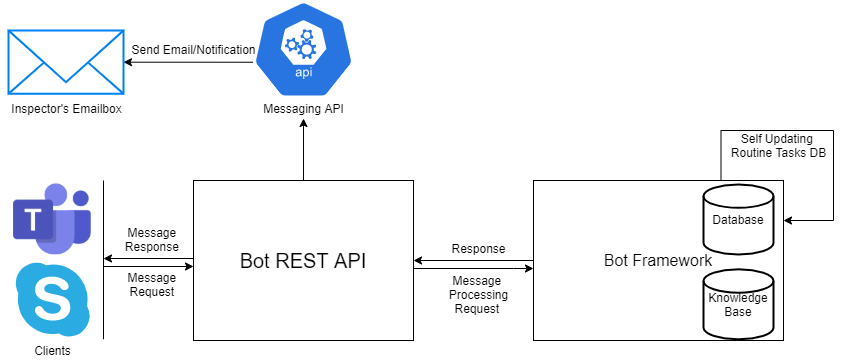

The diagram above was exported from draw.io. Its source (the exported page's mxGraphModel, read from the mxfile embedded in the PNG):
<mxGraphModel dx="1550" dy="779" grid="1" gridSize="10" guides="1" tooltips="1" connect="1" arrows="1" fold="1" page="1" pageScale="1" pageWidth="1654" pageHeight="1169" math="0" shadow="0">
  <root>
    <mxCell id="0" />
    <mxCell id="1" parent="0" />
    <mxCell id="VVP6nC3CMPha1Ic2MqGP-1" value="" style="shape=image;html=1;verticalAlign=top;verticalLabelPosition=bottom;labelBackgroundColor=#ffffff;imageAspect=0;aspect=fixed;image=https://cdn0.iconfinder.com/data/icons/logos-microsoft-office-365/128/Microsoft_Office-10-128.png" parent="1" vertex="1">
      <mxGeometry x="60" y="320" width="78" height="78" as="geometry" />
    </mxCell>
    <mxCell id="VVP6nC3CMPha1Ic2MqGP-2" value="" style="dashed=0;outlineConnect=0;html=1;align=center;labelPosition=center;verticalLabelPosition=bottom;verticalAlign=top;shape=mxgraph.weblogos.skype;fillColor=#2AACE2;strokeColor=none" parent="1" vertex="1">
      <mxGeometry x="60.400000000000006" y="400" width="77.60000000000001" height="78.80000000000001" as="geometry" />
    </mxCell>
    <mxCell id="VVP6nC3CMPha1Ic2MqGP-4" value="Clients" style="text;html=1;align=center;verticalAlign=middle;resizable=0;points=[];autosize=1;" parent="1" vertex="1">
      <mxGeometry x="74.2" y="480" width="50" height="20" as="geometry" />
    </mxCell>
    <mxCell id="VVP6nC3CMPha1Ic2MqGP-26" style="edgeStyle=orthogonalEdgeStyle;rounded=0;orthogonalLoop=1;jettySize=auto;html=1;exitX=0.75;exitY=0;exitDx=0;exitDy=0;entryX=1;entryY=0.25;entryDx=0;entryDy=0;" parent="1" source="VVP6nC3CMPha1Ic2MqGP-6" target="VVP6nC3CMPha1Ic2MqGP-6" edge="1">
      <mxGeometry relative="1" as="geometry">
        <mxPoint x="768" y="270" as="targetPoint" />
        <Array as="points">
          <mxPoint x="768" y="270" />
          <mxPoint x="880" y="270" />
          <mxPoint x="880" y="360" />
        </Array>
      </mxGeometry>
    </mxCell>
    <mxCell id="VVP6nC3CMPha1Ic2MqGP-6" value="&lt;div&gt;&lt;span&gt;&lt;font style=&quot;font-size: 16px&quot;&gt;Bot Framework&lt;/font&gt;&lt;/span&gt;&lt;/div&gt;" style="rounded=0;whiteSpace=wrap;html=1;align=center;" parent="1" vertex="1">
      <mxGeometry x="580" y="320" width="250" height="160" as="geometry" />
    </mxCell>
    <mxCell id="VVP6nC3CMPha1Ic2MqGP-7" value="Database" style="strokeWidth=2;html=1;shape=mxgraph.flowchart.database;whiteSpace=wrap;" parent="1" vertex="1">
      <mxGeometry x="750" y="324" width="70" height="70" as="geometry" />
    </mxCell>
    <mxCell id="VVP6nC3CMPha1Ic2MqGP-8" value="Knowledge&lt;br&gt;Base" style="strokeWidth=2;html=1;shape=mxgraph.flowchart.database;whiteSpace=wrap;" parent="1" vertex="1">
      <mxGeometry x="750" y="408.8" width="70" height="70" as="geometry" />
    </mxCell>
    <mxCell id="VVP6nC3CMPha1Ic2MqGP-11" value="Message &lt;br&gt;Processing&lt;br&gt;Request&amp;nbsp;" style="text;html=1;align=center;verticalAlign=middle;resizable=0;points=[];autosize=1;" parent="1" vertex="1">
      <mxGeometry x="490" y="408.8" width="70" height="50" as="geometry" />
    </mxCell>
    <mxCell id="VVP6nC3CMPha1Ic2MqGP-16" style="edgeStyle=none;rounded=0;orthogonalLoop=1;jettySize=auto;html=1;exitX=1;exitY=0.75;exitDx=0;exitDy=0;" parent="1" edge="1">
      <mxGeometry relative="1" as="geometry">
        <mxPoint x="460.01" y="408" as="sourcePoint" />
        <mxPoint x="580" y="408" as="targetPoint" />
        <Array as="points">
          <mxPoint x="560" y="408" />
        </Array>
      </mxGeometry>
    </mxCell>
    <mxCell id="VVP6nC3CMPha1Ic2MqGP-30" style="edgeStyle=orthogonalEdgeStyle;rounded=0;orthogonalLoop=1;jettySize=auto;html=1;exitX=0.5;exitY=0;exitDx=0;exitDy=0;" parent="1" source="VVP6nC3CMPha1Ic2MqGP-15" target="VVP6nC3CMPha1Ic2MqGP-29" edge="1">
      <mxGeometry relative="1" as="geometry" />
    </mxCell>
    <mxCell id="VVP6nC3CMPha1Ic2MqGP-15" value="&lt;font style=&quot;font-size: 20px&quot;&gt;Bot REST API&lt;/font&gt;" style="rounded=0;whiteSpace=wrap;html=1;" parent="1" vertex="1">
      <mxGeometry x="240" y="320" width="220.01" height="160" as="geometry" />
    </mxCell>
    <mxCell id="VVP6nC3CMPha1Ic2MqGP-17" style="edgeStyle=none;rounded=0;orthogonalLoop=1;jettySize=auto;html=1;exitX=0;exitY=0.5;exitDx=0;exitDy=0;entryX=1;entryY=0.5;entryDx=0;entryDy=0;" parent="1" source="VVP6nC3CMPha1Ic2MqGP-6" target="VVP6nC3CMPha1Ic2MqGP-15" edge="1">
      <mxGeometry relative="1" as="geometry">
        <mxPoint x="450" y="370" as="sourcePoint" />
        <mxPoint x="599.99" y="370" as="targetPoint" />
      </mxGeometry>
    </mxCell>
    <mxCell id="VVP6nC3CMPha1Ic2MqGP-18" value="Response" style="text;html=1;align=center;verticalAlign=middle;resizable=0;points=[];autosize=1;" parent="1" vertex="1">
      <mxGeometry x="490" y="378" width="70" height="20" as="geometry" />
    </mxCell>
    <mxCell id="VVP6nC3CMPha1Ic2MqGP-19" style="edgeStyle=none;rounded=0;orthogonalLoop=1;jettySize=auto;html=1;entryX=0;entryY=0.75;entryDx=0;entryDy=0;" parent="1" edge="1">
      <mxGeometry relative="1" as="geometry">
        <mxPoint x="150" y="406" as="sourcePoint" />
        <mxPoint x="240" y="406" as="targetPoint" />
      </mxGeometry>
    </mxCell>
    <mxCell id="VVP6nC3CMPha1Ic2MqGP-21" value="" style="endArrow=none;html=1;" parent="1" edge="1">
      <mxGeometry width="50" height="50" relative="1" as="geometry">
        <mxPoint x="150" y="478.8" as="sourcePoint" />
        <mxPoint x="150" y="320" as="targetPoint" />
      </mxGeometry>
    </mxCell>
    <mxCell id="VVP6nC3CMPha1Ic2MqGP-22" style="edgeStyle=none;rounded=0;orthogonalLoop=1;jettySize=auto;html=1;" parent="1" edge="1">
      <mxGeometry relative="1" as="geometry">
        <mxPoint x="240" y="398" as="sourcePoint" />
        <mxPoint x="150" y="398" as="targetPoint" />
      </mxGeometry>
    </mxCell>
    <mxCell id="VVP6nC3CMPha1Ic2MqGP-23" value="Message &lt;br&gt;Request&amp;nbsp;" style="text;html=1;align=center;verticalAlign=middle;resizable=0;points=[];autosize=1;" parent="1" vertex="1">
      <mxGeometry x="170" y="408.8" width="60" height="30" as="geometry" />
    </mxCell>
    <mxCell id="VVP6nC3CMPha1Ic2MqGP-24" value="Message &lt;br&gt;Response&amp;nbsp;" style="text;html=1;align=center;verticalAlign=middle;resizable=0;points=[];autosize=1;" parent="1" vertex="1">
      <mxGeometry x="165" y="364" width="70" height="30" as="geometry" />
    </mxCell>
    <mxCell id="VVP6nC3CMPha1Ic2MqGP-27" value="Self Updating &lt;br&gt;Routine Tasks DB" style="text;html=1;align=center;verticalAlign=middle;resizable=0;points=[];autosize=1;" parent="1" vertex="1">
      <mxGeometry x="770" y="270" width="110" height="30" as="geometry" />
    </mxCell>
    <mxCell id="VVP6nC3CMPha1Ic2MqGP-31" style="edgeStyle=orthogonalEdgeStyle;rounded=0;orthogonalLoop=1;jettySize=auto;html=1;exitX=0.005;exitY=0.63;exitDx=0;exitDy=0;exitPerimeter=0;" parent="1" source="VVP6nC3CMPha1Ic2MqGP-28" target="VVP6nC3CMPha1Ic2MqGP-32" edge="1">
      <mxGeometry relative="1" as="geometry">
        <mxPoint x="580" y="202" as="targetPoint" />
      </mxGeometry>
    </mxCell>
    <mxCell id="VVP6nC3CMPha1Ic2MqGP-28" value="" style="html=1;dashed=0;whitespace=wrap;fillColor=#2875E2;strokeColor=#ffffff;points=[[0.005,0.63,0],[0.1,0.2,0],[0.9,0.2,0],[0.5,0,0],[0.995,0.63,0],[0.72,0.99,0],[0.5,1,0],[0.28,0.99,0]];shape=mxgraph.kubernetes.icon;prIcon=api" parent="1" vertex="1">
      <mxGeometry x="298.97" y="140" width="102.08" height="98" as="geometry" />
    </mxCell>
    <mxCell id="VVP6nC3CMPha1Ic2MqGP-29" value="Messaging API" style="text;html=1;align=center;verticalAlign=middle;resizable=0;points=[];autosize=1;" parent="1" vertex="1">
      <mxGeometry x="300.01" y="238" width="100" height="20" as="geometry" />
    </mxCell>
    <mxCell id="VVP6nC3CMPha1Ic2MqGP-32" value="" style="html=1;verticalLabelPosition=bottom;align=center;labelBackgroundColor=#ffffff;verticalAlign=top;strokeWidth=2;strokeColor=#0080F0;shadow=0;dashed=0;shape=mxgraph.ios7.icons.mail;" parent="1" vertex="1">
      <mxGeometry x="55" y="170" width="115" height="63.25" as="geometry" />
    </mxCell>
    <mxCell id="VVP6nC3CMPha1Ic2MqGP-33" value="Send Email/Notification" style="text;html=1;align=center;verticalAlign=middle;resizable=0;points=[];autosize=1;" parent="1" vertex="1">
      <mxGeometry x="170" y="179" width="140" height="20" as="geometry" />
    </mxCell>
    <mxCell id="4fs9jrdLG6qNf9vAYSMI-2" value="Inspector's Emailbox" style="text;html=1;align=center;verticalAlign=middle;resizable=0;points=[];autosize=1;" vertex="1" parent="1">
      <mxGeometry x="47.5" y="238" width="130" height="20" as="geometry" />
    </mxCell>
  </root>
</mxGraphModel>